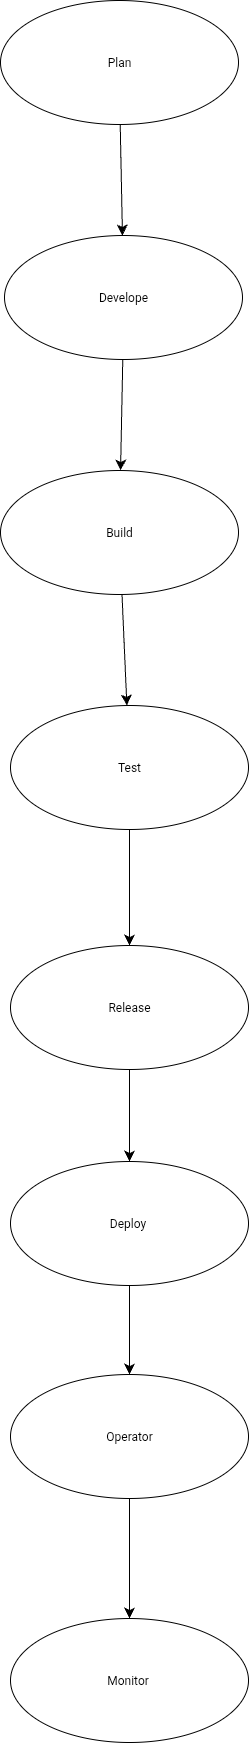

The diagram above was exported from draw.io. Its source (the exported page's mxGraphModel, read from the mxfile embedded in the PNG):
<mxGraphModel dx="352" dy="1342" grid="0" gridSize="10" guides="1" tooltips="1" connect="1" arrows="1" fold="1" page="0" pageScale="1" pageWidth="850" pageHeight="1100" math="0" shadow="0">
  <root>
    <mxCell id="0" />
    <mxCell id="1" parent="0" />
    <mxCell id="gIptXkWNURk-L4Twn0---8" value="" style="edgeStyle=none;curved=1;rounded=0;orthogonalLoop=1;jettySize=auto;html=1;fontSize=12;startSize=8;endSize=8;" parent="1" source="gIptXkWNURk-L4Twn0---4" target="gIptXkWNURk-L4Twn0---7" edge="1">
      <mxGeometry relative="1" as="geometry" />
    </mxCell>
    <mxCell id="gIptXkWNURk-L4Twn0---10" value="" style="edgeStyle=none;curved=1;rounded=0;orthogonalLoop=1;jettySize=auto;html=1;fontSize=12;startSize=8;endSize=8;" parent="1" source="gIptXkWNURk-L4Twn0---7" target="gIptXkWNURk-L4Twn0---9" edge="1">
      <mxGeometry relative="1" as="geometry" />
    </mxCell>
    <mxCell id="gIptXkWNURk-L4Twn0---7" value="Develope" style="ellipse;whiteSpace=wrap;html=1;" parent="1" vertex="1">
      <mxGeometry x="606" y="243" width="238" height="124" as="geometry" />
    </mxCell>
    <mxCell id="gIptXkWNURk-L4Twn0---12" value="" style="edgeStyle=none;curved=1;rounded=0;orthogonalLoop=1;jettySize=auto;html=1;fontSize=12;startSize=8;endSize=8;" parent="1" source="gIptXkWNURk-L4Twn0---9" target="gIptXkWNURk-L4Twn0---11" edge="1">
      <mxGeometry relative="1" as="geometry" />
    </mxCell>
    <mxCell id="gIptXkWNURk-L4Twn0---9" value="Build" style="ellipse;whiteSpace=wrap;html=1;" parent="1" vertex="1">
      <mxGeometry x="602" y="478" width="238" height="124" as="geometry" />
    </mxCell>
    <mxCell id="gIptXkWNURk-L4Twn0---14" value="" style="edgeStyle=none;curved=1;rounded=0;orthogonalLoop=1;jettySize=auto;html=1;fontSize=12;startSize=8;endSize=8;" parent="1" source="gIptXkWNURk-L4Twn0---11" target="gIptXkWNURk-L4Twn0---13" edge="1">
      <mxGeometry relative="1" as="geometry" />
    </mxCell>
    <mxCell id="gIptXkWNURk-L4Twn0---11" value="Test" style="ellipse;whiteSpace=wrap;html=1;" parent="1" vertex="1">
      <mxGeometry x="612" y="713" width="238" height="124" as="geometry" />
    </mxCell>
    <mxCell id="gIptXkWNURk-L4Twn0---16" value="" style="edgeStyle=none;curved=1;rounded=0;orthogonalLoop=1;jettySize=auto;html=1;fontSize=12;startSize=8;endSize=8;" parent="1" source="gIptXkWNURk-L4Twn0---13" target="gIptXkWNURk-L4Twn0---15" edge="1">
      <mxGeometry relative="1" as="geometry" />
    </mxCell>
    <mxCell id="gIptXkWNURk-L4Twn0---13" value="Release" style="ellipse;whiteSpace=wrap;html=1;" parent="1" vertex="1">
      <mxGeometry x="612" y="953" width="238" height="124" as="geometry" />
    </mxCell>
    <mxCell id="GGOXmCtuat2cr6T9c9pn-2" value="" style="edgeStyle=none;curved=1;rounded=0;orthogonalLoop=1;jettySize=auto;html=1;fontSize=12;startSize=8;endSize=8;" parent="1" source="gIptXkWNURk-L4Twn0---15" target="GGOXmCtuat2cr6T9c9pn-1" edge="1">
      <mxGeometry relative="1" as="geometry" />
    </mxCell>
    <mxCell id="gIptXkWNURk-L4Twn0---15" value="Deploy&amp;nbsp;" style="ellipse;whiteSpace=wrap;html=1;" parent="1" vertex="1">
      <mxGeometry x="612" y="1169" width="238" height="124" as="geometry" />
    </mxCell>
    <mxCell id="gIptXkWNURk-L4Twn0---4" value="Plan" style="ellipse;whiteSpace=wrap;html=1;" parent="1" vertex="1">
      <mxGeometry x="602" y="8" width="238" height="124" as="geometry" />
    </mxCell>
    <mxCell id="GGOXmCtuat2cr6T9c9pn-4" value="" style="edgeStyle=none;curved=1;rounded=0;orthogonalLoop=1;jettySize=auto;html=1;fontSize=12;startSize=8;endSize=8;" parent="1" source="GGOXmCtuat2cr6T9c9pn-1" target="GGOXmCtuat2cr6T9c9pn-3" edge="1">
      <mxGeometry relative="1" as="geometry" />
    </mxCell>
    <mxCell id="GGOXmCtuat2cr6T9c9pn-1" value="Operator" style="ellipse;whiteSpace=wrap;html=1;" parent="1" vertex="1">
      <mxGeometry x="612" y="1382" width="238" height="124" as="geometry" />
    </mxCell>
    <mxCell id="GGOXmCtuat2cr6T9c9pn-3" value="Monitor&amp;nbsp;" style="ellipse;whiteSpace=wrap;html=1;" parent="1" vertex="1">
      <mxGeometry x="612" y="1626" width="238" height="124" as="geometry" />
    </mxCell>
  </root>
</mxGraphModel>